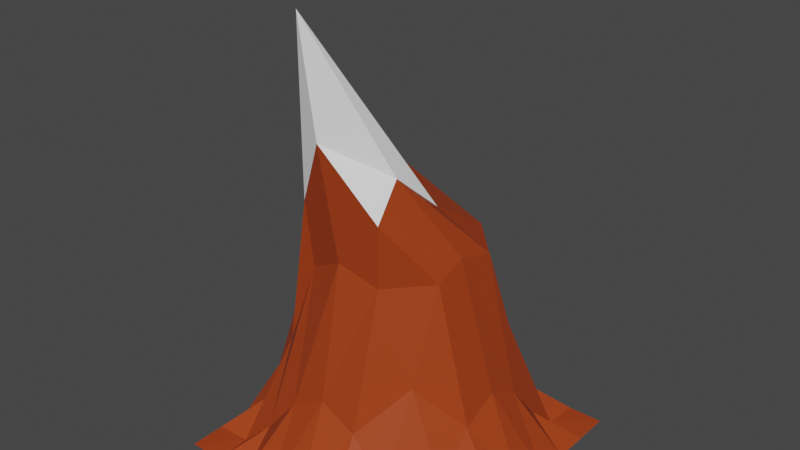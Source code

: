# Source: Monta_a5.blend  (saved by Blender 2.80.75; exported with 4.5.12 LTS)
import bpy
from mathutils import Matrix  # noqa: F401  (used for matrix-valued properties, if any)

bpy.ops.wm.read_factory_settings(use_empty=True)
scene = bpy.context.scene
scene.name = 'Scene'

# ---- collections
col_collection = bpy.data.collections.new('Collection'); scene.collection.children.link(col_collection)

# ---- materials (node trees are filled in below, after node groups)
mat_material_003 = bpy.data.materials.new('Material.003')
mat_material_003.use_transparent_shadow = False
mat_material_004 = bpy.data.materials.new('Material.004')
mat_material_004.use_transparent_shadow = False

# ---- material node trees
mat_material_003.use_nodes = True; mat_material_003.node_tree.nodes.clear()
_N = mat_material_003.node_tree.nodes; _L = mat_material_003.node_tree.links
n0 = _N.new('ShaderNodeOutputMaterial'); n0.name = 'Material Output'; n0.location = (300, 300)
n1 = _N.new('ShaderNodeBsdfPrincipled'); n1.name = 'Principled BSDF'; n1.location = (10, 300)
n1.distribution = 'GGX'
n1.subsurface_method = 'BURLEY'
n1.inputs[0].default_value = (0.3972, 0.05097, 0.008366, 1.0)
n1.inputs[3].default_value = 1.45
n1.inputs[27].default_value = (0.0, 0.0, 0.0, 1.0)
n1.inputs[28].default_value = 1.0
_L.new(n1.outputs[0], n0.inputs[0])
n0.is_active_output = True
mat_material_004.use_nodes = True; mat_material_004.node_tree.nodes.clear()
_N = mat_material_004.node_tree.nodes; _L = mat_material_004.node_tree.links
n0 = _N.new('ShaderNodeOutputMaterial'); n0.name = 'Material Output'; n0.location = (300, 300)
n1 = _N.new('ShaderNodeBsdfPrincipled'); n1.name = 'Principled BSDF'; n1.location = (10, 300)
n1.distribution = 'GGX'
n1.subsurface_method = 'BURLEY'
n1.inputs[0].default_value = (1.0, 1.0, 1.0, 1.0)
n1.inputs[3].default_value = 1.45
n1.inputs[27].default_value = (0.0, 0.0, 0.0, 1.0)
n1.inputs[28].default_value = 1.0
_L.new(n1.outputs[0], n0.inputs[0])
n0.is_active_output = True

# ---- world
world_world = bpy.data.worlds.new('World'); scene.world = world_world
world_world.use_nodes = True; world_world.node_tree.nodes.clear()
_N = world_world.node_tree.nodes; _L = world_world.node_tree.links
n0 = _N.new('ShaderNodeOutputWorld'); n0.name = 'World Output'; n0.location = (300, 300)
n1 = _N.new('ShaderNodeBackground'); n1.name = 'Background'; n1.location = (10, 300)
n1.inputs[0].default_value = (0.05088, 0.05088, 0.05088, 1.0)
_L.new(n1.outputs[0], n0.inputs[0])
n0.is_active_output = True
world_world.color = (0.05088, 0.05088, 0.05088)
world_world.use_sun_shadow = False
world_world.sun_shadow_jitter_overblur = 0.0

# ---- meshes
me_plane_002 = bpy.data.meshes.new('Plane.002')
me_plane_002.from_pydata([(-1.0, -1.0, 0.0), (1.0, -1.0, 0.0), (-1.0, 1.0, 0.0), (1.0, 1.0, 0.0), (-1.0, 0.0, 0.06812), (1.0, 0.0, 0.06812), (0.0, -1.0, 0.06812), (0.0, 1.0, 0.06812), (0.1119, -0.9438, 3.236), (1.0, 0.5, 0.0), (-1.0, 0.5, 0.0), (0.09048, 0.3568, 1.692), (-0.5, 1.0, 0.0), (-0.4786, -0.0929, 1.615), (-0.5, -1.0, 0.0), (-0.5, 0.5, 0.8312), (-1.0, -0.5, 0.0), (1.0, -0.5, 0.0), (0.09048, -0.6636, 1.66), (-0.5, -0.5, 0.8312), (0.5, -1.0, 0.0), (0.5, 1.0, 0.0), (0.597, -0.1504, 1.655), (0.5115, 0.5, 0.8718), (0.5115, -0.5, 0.8718), (0.75, -1.0, 0.0), (0.75, 1.0, 0.0), (0.75, 0.0, 0.6828), (0.75, 0.5, 0.2473), (0.75, -0.5, 0.2473), (0.25, 1.0, 0.0338), (0.3721, -0.4743, 2.215), (0.3395, 0.4019, 1.582), (0.3395, -0.6051, 1.549), (0.25, -1.0, 0.0338), (-0.25, -1.0, 0.0338), (-0.25, 1.0, 0.0338), (-0.1536, -0.5272, 2.383), (-0.2018, 0.4334, 1.522), (-0.2018, -0.5697, 1.493), (-0.75, 1.0, 0.0), (-0.75, 0.0, 0.6828), (-0.75, 0.5, 0.2473), (-0.75, -1.0, 0.0), (-0.75, -0.5, 0.2473), (-1.0, -0.75, 0.0), (1.0, -0.75, 0.0), (0.0, -0.75, 0.6828), (-0.5, -0.75, 0.2473), (0.5, -0.75, 0.2473), (0.75, -0.75, 0.01154), (0.25, -0.75, 0.5511), (-0.25, -0.75, 0.5511), (-0.75, -0.75, 0.01154), (1.0, -0.25, 0.0338), (0.1056, -0.826, 2.469), (-0.4801, -0.2831, 1.443), (-1.0, -0.25, 0.0338), (0.5927, -0.3597, 1.565), (0.75, -0.25, 0.5511), (0.4041, -0.6741, 2.003), (-0.1536, -0.6786, 1.998), (-0.75, -0.25, 0.5511), (-1.0, 0.25, 0.0338), (1.0, 0.25, 0.0338), (0.1056, -0.2739, 2.287), (-0.4801, 0.2175, 1.446), (0.5927, 0.1412, 1.565), (0.75, 0.25, 0.5511), (0.4041, -0.1441, 1.93), (-0.1536, -0.1472, 1.922), (-0.75, 0.25, 0.5511), (1.0, 0.75, 0.0), (0.0, 0.75, 0.6828), (-1.0, 0.75, 0.0), (-0.5, 0.75, 0.2473), (0.5, 0.75, 0.2473), (0.75, 0.75, 0.01154), (0.25, 0.75, 0.5511), (-0.25, 0.75, 0.5511), (-0.75, 0.75, 0.01154)], [], [(77, 72, 3, 26), (59, 54, 5, 27), (61, 55, 8, 37), (79, 73, 7, 36), (70, 65, 11, 38), (68, 64, 9, 28), (71, 66, 15, 42), (80, 75, 12, 40), (62, 56, 13, 41), (53, 48, 19, 44), (52, 47, 18, 39), (50, 46, 17, 29), (51, 49, 24, 33), (69, 67, 23, 32), (60, 58, 22, 31), (78, 76, 21, 30), (49, 50, 29, 24), (67, 68, 28, 23), (58, 59, 27, 22), (76, 77, 26, 21), (73, 78, 30, 7), (55, 60, 31, 8), (65, 69, 32, 11), (47, 51, 33, 18), (48, 52, 39, 19), (66, 70, 38, 15), (75, 79, 36, 12), (56, 61, 37, 13), (45, 53, 44, 16), (57, 62, 41, 4), (74, 80, 40, 2), (63, 71, 42, 10), (0, 43, 53, 45), (14, 35, 52, 48), (6, 34, 51, 47), (20, 25, 50, 49), (34, 20, 49, 51), (25, 1, 46, 50), (35, 6, 47, 52), (43, 14, 48, 53), (16, 44, 62, 57), (19, 39, 61, 56), (18, 33, 60, 55), (24, 29, 59, 58), (33, 24, 58, 60), (44, 19, 56, 62), (39, 18, 55, 61), (29, 17, 54, 59), (4, 41, 71, 63), (13, 37, 70, 66), (8, 31, 69, 65), (22, 27, 68, 67), (31, 22, 67, 69), (41, 13, 66, 71), (27, 5, 64, 68), (37, 8, 65, 70), (10, 42, 80, 74), (15, 38, 79, 75), (11, 32, 78, 73), (23, 28, 77, 76), (32, 23, 76, 78), (42, 15, 75, 80), (38, 11, 73, 79), (28, 9, 72, 77)])
me_plane_002.polygons.foreach_set('material_index', [0, 0, 1, 0, 0, 0, 0, 0, 0, 0, 0, 0, 0, 0, 0, 0, 0, 0, 0, 0, 0, 1, 0, 0, 0, 0, 0, 0, 0, 0, 0, 0, 0, 0, 0, 0, 0, 0, 0, 0, 0, 0, 0, 0, 0, 0, 0, 0, 0, 0, 1, 0, 0, 0, 0, 1, 0, 0, 0, 0, 0, 0, 0, 0])
_uv = me_plane_002.uv_layers.new(name='UVMap')
_uv.uv.foreach_set('vector', [0.875, 0.875, 1.0, 0.875, 1.0, 1.0, 0.875, 1.0, 0.875, 0.375, 1.0, 0.375, 1.0, 0.5, 0.875, 0.5, 0.375, 0.375, 0.5, 0.375, 0.5, 0.5, 0.375, 0.5, 0.375, 0.875, 0.5, 0.875, 0.5, 1.0, 0.375, 1.0, 0.375, 0.625, 0.5, 0.625, 0.5, 0.75, 0.375, 0.75, 0.875, 0.625, 1.0, 0.625, 1.0, 0.75, 0.875, 0.75, 0.125, 0.625, 0.25, 0.625, 0.25, 0.75, 0.125, 0.75, 0.125, 0.875, 0.25, 0.875, 0.25, 1.0, 0.125, 1.0, 0.125, 0.375, 0.25, 0.375, 0.25, 0.5, 0.125, 0.5, 0.125, 0.125, 0.25, 0.125, 0.25, 0.25, 0.125, 0.25, 0.375, 0.125, 0.5, 0.125, 0.5, 0.25, 0.375, 0.25, 0.875, 0.125, 1.0, 0.125, 1.0, 0.25, 0.875, 0.25, 0.625, 0.125, 0.75, 0.125, 0.75, 0.25, 0.625, 0.25, 0.625, 0.625, 0.75, 0.625, 0.75, 0.75, 0.625, 0.75, 0.625, 0.375, 0.75, 0.375, 0.75, 0.5, 0.625, 0.5, 0.625, 0.875, 0.75, 0.875, 0.75, 1.0, 0.625, 1.0, 0.75, 0.125, 0.875, 0.125, 0.875, 0.25, 0.75, 0.25, 0.75, 0.625, 0.875, 0.625, 0.875, 0.75, 0.75, 0.75, 0.75, 0.375, 0.875, 0.375, 0.875, 0.5, 0.75, 0.5, 0.75, 0.875, 0.875, 0.875, 0.875, 1.0, 0.75, 1.0, 0.5, 0.875, 0.625, 0.875, 0.625, 1.0, 0.5, 1.0, 0.5, 0.375, 0.625, 0.375, 0.625, 0.5, 0.5, 0.5, 0.5, 0.625, 0.625, 0.625, 0.625, 0.75, 0.5, 0.75, 0.5, 0.125, 0.625, 0.125, 0.625, 0.25, 0.5, 0.25, 0.25, 0.125, 0.375, 0.125, 0.375, 0.25, 0.25, 0.25, 0.25, 0.625, 0.375, 0.625, 0.375, 0.75, 0.25, 0.75, 0.25, 0.875, 0.375, 0.875, 0.375, 1.0, 0.25, 1.0, 0.25, 0.375, 0.375, 0.375, 0.375, 0.5, 0.25, 0.5, 0.0, 0.125, 0.125, 0.125, 0.125, 0.25, 0.0, 0.25, 0.0, 0.375, 0.125, 0.375, 0.125, 0.5, 0.0, 0.5, 0.0, 0.875, 0.125, 0.875, 0.125, 1.0, 0.0, 1.0, 0.0, 0.625, 0.125, 0.625, 0.125, 0.75, 0.0, 0.75, 0.0, 0.0, 0.125, 0.0, 0.125, 0.125, 0.0, 0.125, 0.25, 0.0, 0.375, 0.0, 0.375, 0.125, 0.25, 0.125, 0.5, 0.0, 0.625, 0.0, 0.625, 0.125, 0.5, 0.125, 0.75, 0.0, 0.875, 0.0, 0.875, 0.125, 0.75, 0.125, 0.625, 0.0, 0.75, 0.0, 0.75, 0.125, 0.625, 0.125, 0.875, 0.0, 1.0, 0.0, 1.0, 0.125, 0.875, 0.125, 0.375, 0.0, 0.5, 0.0, 0.5, 0.125, 0.375, 0.125, 0.125, 0.0, 0.25, 0.0, 0.25, 0.125, 0.125, 0.125, 0.0, 0.25, 0.125, 0.25, 0.125, 0.375, 0.0, 0.375, 0.25, 0.25, 0.375, 0.25, 0.375, 0.375, 0.25, 0.375, 0.5, 0.25, 0.625, 0.25, 0.625, 0.375, 0.5, 0.375, 0.75, 0.25, 0.875, 0.25, 0.875, 0.375, 0.75, 0.375, 0.625, 0.25, 0.75, 0.25, 0.75, 0.375, 0.625, 0.375, 0.125, 0.25, 0.25, 0.25, 0.25, 0.375, 0.125, 0.375, 0.375, 0.25, 0.5, 0.25, 0.5, 0.375, 0.375, 0.375, 0.875, 0.25, 1.0, 0.25, 1.0, 0.375, 0.875, 0.375, 0.0, 0.5, 0.125, 0.5, 0.125, 0.625, 0.0, 0.625, 0.25, 0.5, 0.375, 0.5, 0.375, 0.625, 0.25, 0.625, 0.5, 0.5, 0.625, 0.5, 0.625, 0.625, 0.5, 0.625, 0.75, 0.5, 0.875, 0.5, 0.875, 0.625, 0.75, 0.625, 0.625, 0.5, 0.75, 0.5, 0.75, 0.625, 0.625, 0.625, 0.125, 0.5, 0.25, 0.5, 0.25, 0.625, 0.125, 0.625, 0.875, 0.5, 1.0, 0.5, 1.0, 0.625, 0.875, 0.625, 0.375, 0.5, 0.5, 0.5, 0.5, 0.625, 0.375, 0.625, 0.0, 0.75, 0.125, 0.75, 0.125, 0.875, 0.0, 0.875, 0.25, 0.75, 0.375, 0.75, 0.375, 0.875, 0.25, 0.875, 0.5, 0.75, 0.625, 0.75, 0.625, 0.875, 0.5, 0.875, 0.75, 0.75, 0.875, 0.75, 0.875, 0.875, 0.75, 0.875, 0.625, 0.75, 0.75, 0.75, 0.75, 0.875, 0.625, 0.875, 0.125, 0.75, 0.25, 0.75, 0.25, 0.875, 0.125, 0.875, 0.375, 0.75, 0.5, 0.75, 0.5, 0.875, 0.375, 0.875, 0.875, 0.75, 1.0, 0.75, 1.0, 0.875, 0.875, 0.875])
me_plane_002.materials.append(mat_material_003)
me_plane_002.materials.append(mat_material_004)
me_plane_002.use_remesh_preserve_volume = False
me_plane_002.use_remesh_preserve_attributes = False
me_plane_002.use_mirror_vertex_groups = False
me_plane_002.update()

# ---- objects
ob_plane_001 = bpy.data.objects.new('Plane.001', me_plane_002)

# ---- transforms, parenting, visibility, modifiers, constraints
ob_plane_001.location = (0.0, 0.0, 0.0)
ob_plane_001.scale = (8.127, 8.127, 8.127)
ob_plane_001.lineart.crease_threshold = 0.0

# ---- collection membership
col_collection.objects.link(ob_plane_001)

# ---- scene / render settings (as saved in the file)
scene.frame_start = 1; scene.frame_end = 250; scene.frame_set(1)
scene.render.engine = 'BLENDER_EEVEE_NEXT'
scene.cycles.use_denoising = False
scene.cycles.samples = 128
scene.cycles.sampling_pattern = 'TABULATED_SOBOL'
scene.cycles.use_adaptive_sampling = False
scene.cycles.use_light_tree = False
scene.view_settings.view_transform = 'Filmic'
bpy.context.view_layer.update()

# ---- added for rendering (the .blend has no active camera and no usable light): camera, sun
cam_auto = bpy.data.cameras.new('AutoCamera')
cam_auto.lens = 50.0
cam_auto.sensor_width = 36.0
cam_auto.clip_end = 1000.0
ob_auto_camera = bpy.data.objects.new('AutoCamera', cam_auto)
scene.collection.objects.link(ob_auto_camera)
ob_auto_camera.location = (32.3164, -38.7797, 39.0018)
ob_auto_camera.rotation_euler = (1.09748, -7.21219e-08, 0.694738)
scene.camera = ob_auto_camera
light_auto_sun = bpy.data.lights.new('AutoSun', 'SUN')
light_auto_sun.energy = 3.0
light_auto_sun.angle = 0.0523599
ob_auto_sun = bpy.data.objects.new('AutoSun', light_auto_sun)
scene.collection.objects.link(ob_auto_sun)
ob_auto_sun.rotation_euler = (0.872665, 0.174533, 0.523599)
bpy.context.view_layer.update()
